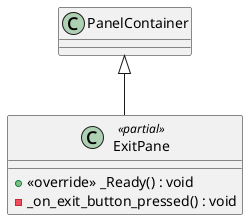

The diagram above was rendered by PlantUML. Its source (embedded in the PNG):
@startuml
class ExitPane <<partial>> {
    + <<override>> _Ready() : void
    - _on_exit_button_pressed() : void
}
PanelContainer <|-- ExitPane
@enduml